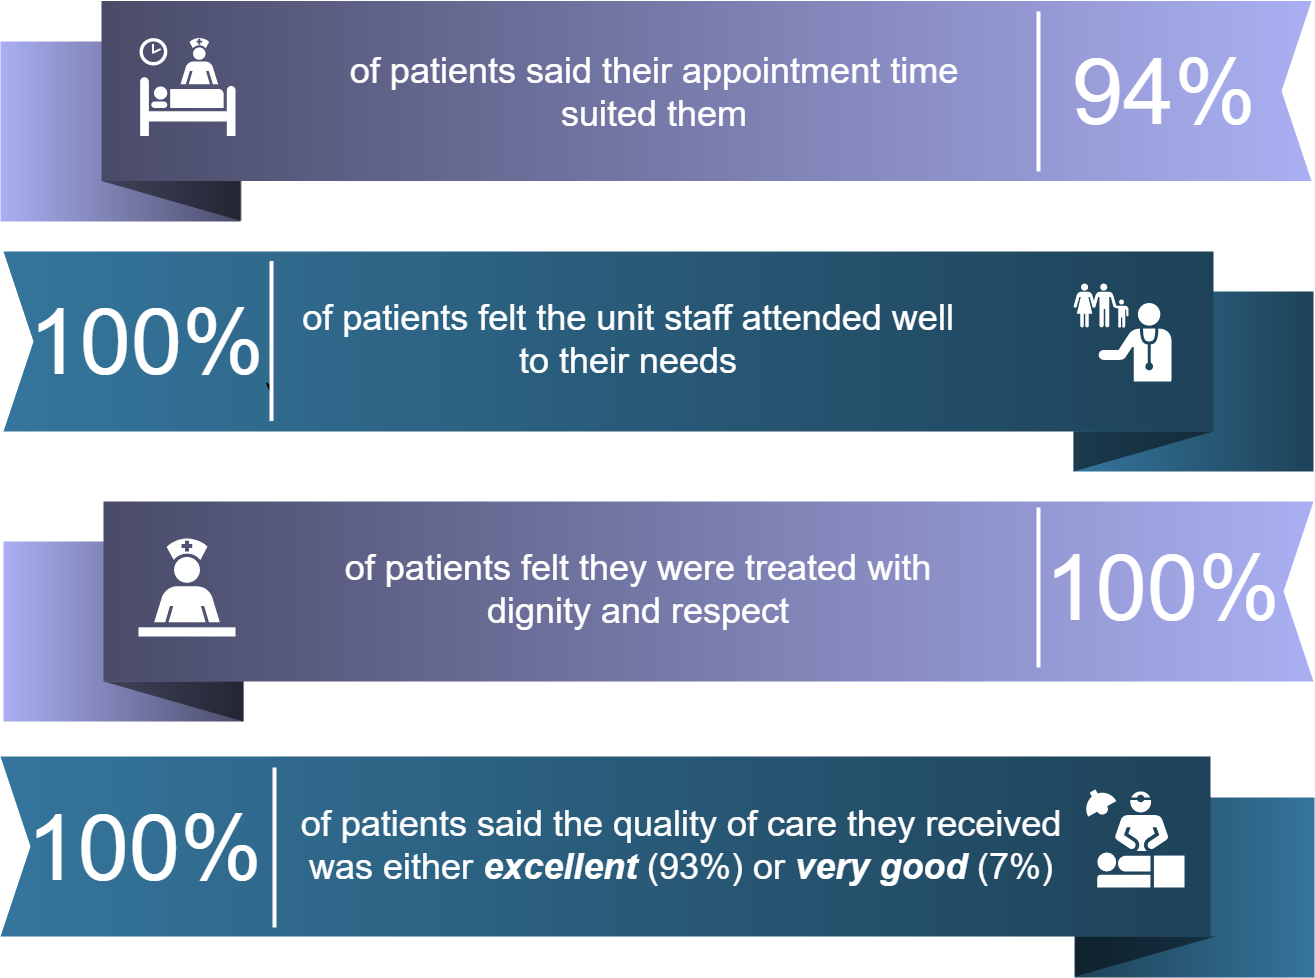

The diagram above was exported from draw.io. Its source (the exported page's mxGraphModel, read from the mxfile embedded in the PNG):
<mxGraphModel dx="1896" dy="1474" grid="1" gridSize="10" guides="1" tooltips="1" connect="1" arrows="1" fold="1" page="1" pageScale="1.5" pageWidth="1169" pageHeight="826" background="#ffffff" math="0" shadow="0">
  <root>
    <mxCell id="0" style=";html=1;" />
    <mxCell id="1" style=";html=1;" parent="0" />
    <mxCell id="869962fe87da545-3" value="" style="whiteSpace=wrap;html=1;rounded=0;shadow=0;dashed=0;strokeWidth=1;fontFamily=Tahoma;fontSize=10;fontColor=#FFFFFF;strokeColor=none;fillColor=#35759C;gradientColor=#1E4258;gradientDirection=west;" parent="1" vertex="1">
      <mxGeometry x="1371" y="1226" width="240" height="180" as="geometry" />
    </mxCell>
    <mxCell id="869962fe87da545-4" value="" style="verticalLabelPosition=bottom;verticalAlign=top;html=1;strokeWidth=1;shape=mxgraph.basic.orthogonal_triangle;rounded=0;shadow=0;dashed=0;fontFamily=Tahoma;fontSize=10;fontColor=#FFFFFF;flipV=1;fillColor=#000000;strokeColor=none;opacity=50;" parent="1" vertex="1">
      <mxGeometry x="1372" y="1365" width="140" height="40" as="geometry" />
    </mxCell>
    <mxCell id="869962fe87da545-6" value="" style="whiteSpace=wrap;html=1;rounded=0;shadow=0;dashed=0;strokeWidth=1;fontFamily=Tahoma;fontSize=10;fontColor=#FFFFFF;strokeColor=none;fillColor=#494B68;gradientColor=#AAAFF2;gradientDirection=east;flipH=1;" parent="1" vertex="1">
      <mxGeometry x="297" y="470" width="240" height="180" as="geometry" />
    </mxCell>
    <mxCell id="869962fe87da545-7" value="" style="verticalLabelPosition=bottom;verticalAlign=top;html=1;strokeWidth=1;shape=mxgraph.basic.orthogonal_triangle;rounded=0;shadow=0;dashed=0;fontFamily=Tahoma;fontSize=10;fontColor=#FFFFFF;flipV=1;fillColor=#000000;strokeColor=none;opacity=50;flipH=1;" parent="1" vertex="1">
      <mxGeometry x="398" y="609.5" width="140" height="40" as="geometry" />
    </mxCell>
    <mxCell id="869962fe87da545-9" value="" style="whiteSpace=wrap;html=1;rounded=0;shadow=0;dashed=0;strokeWidth=1;fontFamily=Tahoma;fontSize=10;fontColor=#FFFFFF;strokeColor=none;fillColor=#1E4258;gradientColor=#35759C;gradientDirection=west;" parent="1" vertex="1">
      <mxGeometry x="1370" y="720" width="240" height="180" as="geometry" />
    </mxCell>
    <mxCell id="869962fe87da545-10" value="" style="verticalLabelPosition=bottom;verticalAlign=top;html=1;strokeWidth=1;shape=mxgraph.basic.orthogonal_triangle;rounded=0;shadow=0;dashed=0;fontFamily=Tahoma;fontSize=10;fontColor=#FFFFFF;flipV=1;fillColor=#000000;strokeColor=none;opacity=50;" parent="1" vertex="1">
      <mxGeometry x="1370" y="860" width="140" height="40" as="geometry" />
    </mxCell>
    <mxCell id="869962fe87da545-12" value="" style="whiteSpace=wrap;html=1;rounded=0;shadow=0;dashed=0;strokeWidth=1;fontFamily=Tahoma;fontSize=10;fontColor=#FFFFFF;strokeColor=none;fillColor=#AAAFF2;gradientColor=#494B68;gradientDirection=west;flipH=1;" parent="1" vertex="1">
      <mxGeometry x="300" y="970" width="240" height="180" as="geometry" />
    </mxCell>
    <mxCell id="869962fe87da545-13" value="" style="verticalLabelPosition=bottom;verticalAlign=top;html=1;strokeWidth=1;shape=mxgraph.basic.orthogonal_triangle;rounded=0;shadow=0;dashed=0;fontFamily=Tahoma;fontSize=10;fontColor=#FFFFFF;flipV=1;fillColor=#000000;strokeColor=none;opacity=50;flipH=1;" parent="1" vertex="1">
      <mxGeometry x="400" y="1110" width="140" height="40" as="geometry" />
    </mxCell>
    <mxCell id="869962fe87da545-2" value="" style="html=1;shadow=0;dashed=0;align=center;verticalAlign=middle;shape=mxgraph.arrows2.arrow;dy=0;dx=0;notch=30;rounded=0;strokeColor=none;strokeWidth=1;fillColor=#1E4258;fontFamily=Tahoma;fontSize=10;fontColor=#FFFFFF;gradientColor=#35759C;gradientDirection=west;" parent="1" vertex="1">
      <mxGeometry x="297" y="1185" width="1210" height="180" as="geometry" />
    </mxCell>
    <mxCell id="869962fe87da545-8" value="" style="html=1;shadow=0;dashed=0;align=center;verticalAlign=middle;shape=mxgraph.arrows2.arrow;dy=0;dx=0;notch=30;rounded=0;strokeColor=none;strokeWidth=1;fillColor=#494B68;fontFamily=Tahoma;fontSize=10;fontColor=#FFFFFF;gradientColor=#AAAFF2;gradientDirection=west;flipH=1;" parent="1" vertex="1">
      <mxGeometry x="398" y="429.5" width="1210" height="180" as="geometry" />
    </mxCell>
    <mxCell id="869962fe87da545-11" value="" style="html=1;shadow=0;dashed=0;align=center;verticalAlign=middle;shape=mxgraph.arrows2.arrow;dy=0;dx=0;notch=30;rounded=0;strokeColor=none;strokeWidth=1;fillColor=#1e4258;fontFamily=Tahoma;fontSize=10;fontColor=#FFFFFF;gradientColor=#35759C;gradientDirection=west;" parent="1" vertex="1">
      <mxGeometry x="300" y="680" width="1210" height="180" as="geometry" />
    </mxCell>
    <mxCell id="869962fe87da545-14" value="" style="html=1;shadow=0;dashed=0;align=center;verticalAlign=middle;shape=mxgraph.arrows2.arrow;dy=0;dx=0;notch=30;rounded=0;strokeColor=none;strokeWidth=1;fillColor=#494B68;fontFamily=Tahoma;fontSize=10;fontColor=#FFFFFF;gradientColor=#AAAFF2;gradientDirection=west;flipH=1;" parent="1" vertex="1">
      <mxGeometry x="400" y="930" width="1210" height="180" as="geometry" />
    </mxCell>
    <mxCell id="869962fe87da545-19" value="&lt;div&gt;&lt;font style=&quot;font-size: 92px&quot;&gt;100%&lt;/font&gt;&lt;/div&gt;" style="text;html=1;strokeColor=none;fillColor=none;align=right;verticalAlign=middle;whiteSpace=wrap;rounded=0;shadow=0;dashed=0;fontFamily=Helvetica;fontSize=92;fontColor=#FFFFFF;" parent="1" vertex="1">
      <mxGeometry x="350" y="1186" width="210" height="180" as="geometry" />
    </mxCell>
    <mxCell id="869962fe87da545-20" value="94%" style="text;html=1;strokeColor=none;fillColor=none;align=center;verticalAlign=middle;whiteSpace=wrap;rounded=0;shadow=0;dashed=0;fontFamily=Helvetica;fontSize=92;fontColor=#fff;" parent="1" vertex="1">
      <mxGeometry x="1360" y="430" width="200" height="180" as="geometry" />
    </mxCell>
    <mxCell id="869962fe87da545-22" value="&lt;font style=&quot;font-size: 92px&quot;&gt;100%&lt;br&gt;&lt;/font&gt;" style="text;html=1;strokeColor=none;fillColor=none;align=right;verticalAlign=middle;whiteSpace=wrap;rounded=0;shadow=0;dashed=0;fontFamily=Helvetica;fontSize=150;fontColor=#FFFFFF;" parent="1" vertex="1">
      <mxGeometry x="1378" y="906" width="200" height="180" as="geometry" />
    </mxCell>
    <mxCell id="869962fe87da545-24" value="" style="line;strokeWidth=4;direction=south;html=1;rounded=0;shadow=0;dashed=0;fillColor=none;gradientColor=#AD0002;fontFamily=Helvetica;fontSize=150;fontColor=#FFFFFF;align=right;strokeColor=#FFFFFF;" parent="1" vertex="1">
      <mxGeometry x="566" y="1196" width="10" height="160" as="geometry" />
    </mxCell>
    <mxCell id="869962fe87da545-25" value="" style="line;strokeWidth=4;direction=south;html=1;rounded=0;shadow=0;dashed=0;fillColor=none;gradientColor=#AD0002;fontFamily=Helvetica;fontSize=150;fontColor=#FFFFFF;align=right;strokeColor=#FFFFFF;" parent="1" vertex="1">
      <mxGeometry x="1330" y="440" width="10" height="160" as="geometry" />
    </mxCell>
    <mxCell id="869962fe87da545-27" value="" style="line;strokeWidth=4;direction=south;html=1;rounded=0;shadow=0;dashed=0;fillColor=none;gradientColor=#AD0002;fontFamily=Helvetica;fontSize=150;fontColor=#FFFFFF;align=right;strokeColor=#FFFFFF;" parent="1" vertex="1">
      <mxGeometry x="1330" y="936" width="10" height="160" as="geometry" />
    </mxCell>
    <mxCell id="B7cmJLeV-fHhTNSpSyID-15" value="&lt;div style=&quot;font-size: 36px&quot; align=&quot;center&quot;&gt;&lt;font style=&quot;font-size: 36px&quot;&gt;&lt;font style=&quot;font-size: 36px&quot;&gt;of patients said the quality of care they received was either &lt;b&gt;&lt;i&gt;excellent&lt;/i&gt;&lt;/b&gt; (93%) or &lt;i&gt;&lt;b&gt;very good &lt;/b&gt;&lt;/i&gt;(7%)&lt;/font&gt;&lt;/font&gt;&lt;br&gt;&lt;/div&gt;" style="text;html=1;strokeColor=none;fillColor=none;spacing=5;spacingTop=-20;whiteSpace=wrap;overflow=hidden;rounded=0;shadow=0;dashed=0;fontFamily=Helvetica;fontSize=12;fontColor=#FFFFFF;align=center;verticalAlign=middle;" parent="1" vertex="1">
      <mxGeometry x="587.5" y="1213" width="780" height="140" as="geometry" />
    </mxCell>
    <mxCell id="B7cmJLeV-fHhTNSpSyID-16" value="" style="shape=mxgraph.signs.healthcare.care_staff_area;html=1;pointerEvents=1;fillColor=#FFFFFF;strokeColor=none;verticalLabelPosition=bottom;verticalAlign=top;align=center;" parent="1" vertex="1">
      <mxGeometry x="435" y="967" width="97" height="98" as="geometry" />
    </mxCell>
    <mxCell id="B7cmJLeV-fHhTNSpSyID-17" value="&lt;div&gt;&lt;font style=&quot;font-size: 36px&quot;&gt;of patients &lt;/font&gt;&lt;font style=&quot;font-size: 36px&quot;&gt;said their appointment time&lt;/font&gt;&lt;/div&gt;&lt;div&gt;&lt;font style=&quot;font-size: 36px&quot;&gt; suited them&lt;/font&gt;&lt;/div&gt;" style="text;html=1;strokeColor=none;fillColor=none;spacing=5;spacingTop=-20;whiteSpace=wrap;overflow=hidden;rounded=0;shadow=0;dashed=0;fontFamily=Helvetica;fontSize=12;fontColor=#fff;align=center;verticalAlign=middle;" parent="1" vertex="1">
      <mxGeometry x="573" y="459.5" width="753" height="140" as="geometry" />
    </mxCell>
    <mxCell id="B7cmJLeV-fHhTNSpSyID-18" value="&lt;font style=&quot;font-size: 36px&quot;&gt;of patients &lt;/font&gt;&lt;font style=&quot;font-size: 36px&quot;&gt;&lt;font style=&quot;font-size: 36px&quot;&gt;felt the unit staff attended well to their needs&lt;/font&gt;&lt;br&gt;&lt;/font&gt;" style="text;html=1;strokeColor=none;fillColor=none;spacing=5;spacingTop=-20;whiteSpace=wrap;overflow=hidden;rounded=0;shadow=0;dashed=0;fontFamily=Helvetica;fontSize=12;fontColor=#FFFFFF;align=center;verticalAlign=middle;" parent="1" vertex="1">
      <mxGeometry x="590" y="706.5" width="670" height="140" as="geometry" />
    </mxCell>
    <mxCell id="B7cmJLeV-fHhTNSpSyID-19" value="&lt;font style=&quot;font-size: 36px&quot;&gt;&lt;font style=&quot;font-size: 36px&quot;&gt;of patients felt they were treated with dignity and respect&lt;/font&gt;&lt;br&gt;&lt;/font&gt;" style="text;html=1;strokeColor=none;fillColor=none;spacing=5;spacingTop=-20;whiteSpace=wrap;overflow=hidden;rounded=0;shadow=0;dashed=0;fontFamily=Helvetica;fontSize=12;fontColor=#FFFFFF;align=center;verticalAlign=middle;" parent="1" vertex="1">
      <mxGeometry x="600" y="957" width="670" height="140" as="geometry" />
    </mxCell>
    <mxCell id="B7cmJLeV-fHhTNSpSyID-23" style="edgeStyle=orthogonalEdgeStyle;rounded=0;orthogonalLoop=1;jettySize=auto;html=1;exitX=0.75;exitY=0.5;exitDx=0;exitDy=0;exitPerimeter=0;entryX=0.815;entryY=0.467;entryDx=0;entryDy=0;entryPerimeter=0;fontSize=96;" parent="1" edge="1">
      <mxGeometry relative="1" as="geometry">
        <mxPoint x="566.6666666666665" y="809.6666666666667" as="sourcePoint" />
        <mxPoint x="566.6666666666665" y="820.3333333333333" as="targetPoint" />
      </mxGeometry>
    </mxCell>
    <mxCell id="B7cmJLeV-fHhTNSpSyID-24" value="&lt;font style=&quot;font-size: 92px&quot;&gt;100%&lt;br&gt;&lt;/font&gt;" style="text;html=1;strokeColor=none;fillColor=none;align=right;verticalAlign=middle;whiteSpace=wrap;rounded=0;shadow=0;dashed=0;fontFamily=Helvetica;fontSize=150;fontColor=#FFFFFF;" parent="1" vertex="1">
      <mxGeometry x="362" y="659.5" width="200" height="180" as="geometry" />
    </mxCell>
    <mxCell id="B7cmJLeV-fHhTNSpSyID-26" value="" style="line;strokeWidth=4;direction=south;html=1;rounded=0;shadow=0;dashed=0;fillColor=none;gradientColor=#AD0002;fontFamily=Helvetica;fontSize=150;fontColor=#FFFFFF;align=right;strokeColor=#FFFFFF;" parent="1" vertex="1">
      <mxGeometry x="563" y="689.5" width="10" height="160" as="geometry" />
    </mxCell>
    <mxCell id="zgxKQjGgfxHOvuAk6rbu-1" value="" style="shape=mxgraph.signs.healthcare.family_practice;html=1;pointerEvents=1;fillColor=#FFFFFF;strokeColor=none;verticalLabelPosition=bottom;verticalAlign=top;align=center;" parent="1" vertex="1">
      <mxGeometry x="1370" y="712" width="98" height="98" as="geometry" />
    </mxCell>
    <mxCell id="zgxKQjGgfxHOvuAk6rbu-11" value="" style="shape=mxgraph.signs.healthcare.surgery;html=1;pointerEvents=1;fillColor=#FFFFFF;strokeColor=none;verticalLabelPosition=bottom;verticalAlign=top;align=center;" parent="1" vertex="1">
      <mxGeometry x="1381" y="1218" width="100" height="98" as="geometry" />
    </mxCell>
    <mxCell id="zgxKQjGgfxHOvuAk6rbu-14" value="" style="shape=mxgraph.signs.healthcare.inpatient;html=1;pointerEvents=1;fillColor=#FFFFFF;strokeColor=none;verticalLabelPosition=bottom;verticalAlign=top;align=center;fontColor=#fff;" parent="1" vertex="1">
      <mxGeometry x="436" y="466.5" width="96" height="98" as="geometry" />
    </mxCell>
  </root>
</mxGraphModel>